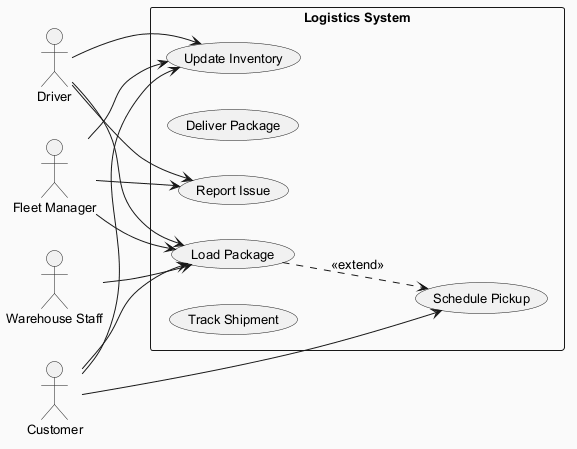

The diagram above was rendered by PlantUML. Its source (embedded in the PNG):
@startuml
skinparam backgroundColor #FAFAFA
skinparam classBackgroundColor #FFF3E0
skinparam classBorderColor #E65100
skinparam defaultFontSize 13
left to right direction
actor "Driver" as Driver
actor "Warehouse Staff" as WarehouseStaff
actor "Fleet Manager" as FleetManager
actor "Customer" as Customer
rectangle "Logistics System" {
  usecase "Update Inventory" as UC_UpdateInventory
  usecase "Deliver Package" as UC_DeliverPackage
  usecase "Schedule Pickup" as UC_SchedulePickup
  usecase "Load Package" as UC_LoadPackage
  usecase "Report Issue" as UC_ReportIssue
  usecase "Track Shipment" as UC_TrackShipment
}
Driver --> UC_LoadPackage
Driver --> UC_UpdateInventory
Driver --> UC_ReportIssue
WarehouseStaff --> UC_LoadPackage
FleetManager --> UC_UpdateInventory
FleetManager --> UC_ReportIssue
FleetManager --> UC_LoadPackage
Customer --> UC_UpdateInventory
Customer --> UC_SchedulePickup
Customer --> UC_LoadPackage
UC_LoadPackage ..> UC_SchedulePickup : <<extend>>
@enduml